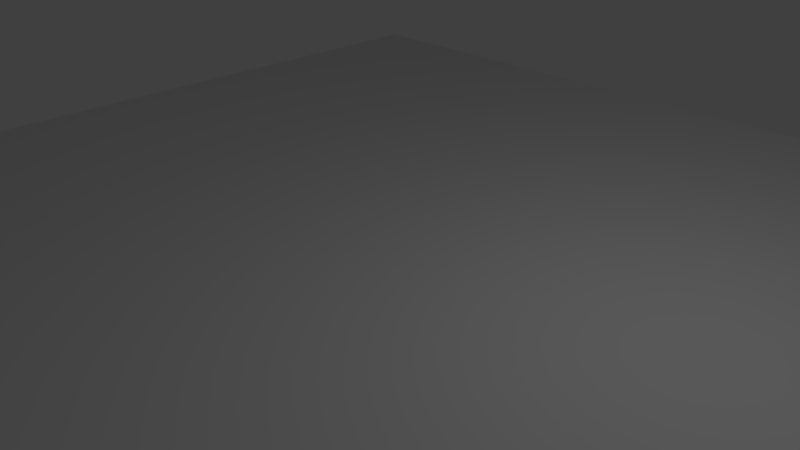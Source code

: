 # Source: floor.blend  (saved by Blender 2.73.0; exported with 4.5.12 LTS)
import bpy
from mathutils import Matrix  # noqa: F401  (used for matrix-valued properties, if any)

bpy.ops.wm.read_factory_settings(use_empty=True)
scene = bpy.context.scene
scene.name = 'Scene'

# ---- collections
col_collection_1 = bpy.data.collections.new('Collection 1'); scene.collection.children.link(col_collection_1)

# ---- world
world_world = bpy.data.worlds.new('World'); scene.world = world_world
world_world.color = (0.05088, 0.05088, 0.05088)
world_world.use_sun_shadow = False
world_world.sun_shadow_jitter_overblur = 0.0
world_world.cycles.sampling_method = 'MANUAL'
world_world.cycles.sample_map_resolution = 256

# ---- cameras
cam_camera = bpy.data.cameras.new('Camera')
cam_camera.clip_end = 100.0
cam_camera.lens = 35.0
cam_camera.sensor_width = 32.0
cam_camera.sensor_height = 18.0
cam_camera.ortho_scale = 7.314
cam_camera.dof.focus_distance = 0.0
cam_camera.dof.aperture_fstop = 128.0

# ---- lights
light_lamp = bpy.data.lights.new('Lamp', 'POINT')
light_lamp.transmission_factor = 0.0
light_lamp.cutoff_distance = 30.0
light_lamp.energy = 100.0
light_lamp.shadow_buffer_clip_start = 1.001
light_lamp.shadow_soft_size = 0.1
light_lamp.shadow_maximum_resolution = 0.006
light_lamp.use_absolute_resolution = True
light_lamp.cycles.use_multiple_importance_sampling = False

# ---- meshes
me_plane = bpy.data.meshes.new('Plane')
me_plane.from_pydata([(-8.213, -8.213, 0.0), (8.213, -8.213, 0.0), (-8.213, 8.213, 0.0), (8.213, 8.213, 0.0), (-8.213, -8.213, -0.5197), (8.213, -8.213, -0.5197), (-8.213, 8.213, -0.5197), (8.213, 8.213, -0.5197)], [], [(0, 2, 3, 1), (4, 5, 7, 6), (3, 2, 6, 7), (1, 3, 7, 5), (0, 1, 5, 4), (2, 0, 4, 6)])
me_plane.use_remesh_preserve_volume = False
me_plane.use_remesh_preserve_attributes = False
me_plane.use_mirror_vertex_groups = False
me_plane.update()

# ---- objects
ob_plane = bpy.data.objects.new('Plane', me_plane)
ob_lamp = bpy.data.objects.new('Lamp', light_lamp)
ob_camera = bpy.data.objects.new('Camera', cam_camera)

# ---- transforms, parenting, visibility, modifiers, constraints
ob_plane.location = (0.05044, -0.2385, -0.03773)
ob_plane.lineart.crease_threshold = 0.0
ob_lamp.location = (4.076, 1.005, 5.904)
ob_lamp.rotation_euler = (0.6503, 0.05522, 1.866)
ob_lamp.lock_rotations_4d = False
ob_lamp.empty_display_type = 'ARROWS'
ob_lamp.color = (0.0, 0.0, 0.0, 0.0)
ob_lamp.lineart.crease_threshold = 0.0
ob_camera.location = (7.481, -6.508, 5.344)
ob_camera.rotation_euler = (1.109, 0.01082, 0.8149)
ob_camera.lock_rotations_4d = False
ob_camera.empty_display_type = 'ARROWS'
ob_camera.color = (0.0, 0.0, 0.0, 0.0)
ob_camera.display_type = 'WIRE'
ob_camera.lineart.crease_threshold = 0.0

# ---- collection membership
col_collection_1.objects.link(ob_plane)
col_collection_1.objects.link(ob_lamp)
col_collection_1.objects.link(ob_camera)

# ---- scene / render settings (as saved in the file)
scene.camera = ob_camera
scene.frame_start = 1; scene.frame_end = 250; scene.frame_set(1)
scene.render.engine = 'BLENDER_EEVEE_NEXT'
scene.render.resolution_percentage = 50
scene.render.dither_intensity = 0.0
scene.cycles.use_denoising = False
scene.cycles.samples = 10
scene.cycles.sampling_pattern = 'TABULATED_SOBOL'
scene.cycles.light_sampling_threshold = 0.0
scene.cycles.use_adaptive_sampling = False
scene.cycles.use_light_tree = False
scene.cycles.blur_glossy = 0.0
scene.cycles.pixel_filter_type = 'GAUSSIAN'
scene.cycles.sample_clamp_indirect = 0.0
scene.view_settings.view_transform = 'Standard'
bpy.context.view_layer.update()
